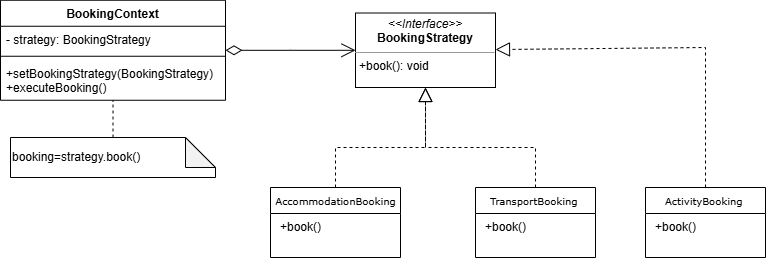

The diagram above was exported from draw.io. Its source (the exported page's mxGraphModel, read from the mxfile embedded in the PNG):
<mxGraphModel dx="872" dy="439" grid="1" gridSize="10" guides="1" tooltips="1" connect="1" arrows="1" fold="1" page="1" pageScale="1" pageWidth="850" pageHeight="1100" math="0" shadow="0">
  <root>
    <mxCell id="0" />
    <mxCell id="1" parent="0" />
    <mxCell id="DxpJvKM0HqhNG1pV6mH_-1" value="AccommodationBooking" style="swimlane;html=1;fontStyle=0;childLayout=stackLayout;horizontal=1;startSize=26;fillColor=none;horizontalStack=0;resizeParent=1;resizeLast=0;collapsible=1;marginBottom=0;swimlaneFillColor=#ffffff;rounded=0;shadow=0;comic=0;labelBackgroundColor=none;strokeWidth=1;fontFamily=Verdana;fontSize=10;align=center;" vertex="1" parent="1">
      <mxGeometry x="425" y="360" width="130" height="70" as="geometry" />
    </mxCell>
    <mxCell id="DxpJvKM0HqhNG1pV6mH_-2" value="&lt;p style=&quot;margin: 0px 0px 0px 4px;&quot;&gt;&lt;span style=&quot;text-wrap-mode: nowrap;&quot;&gt;+book()&lt;/span&gt;&lt;/p&gt;" style="text;html=1;strokeColor=none;fillColor=none;align=left;verticalAlign=top;spacingLeft=4;spacingRight=4;whiteSpace=wrap;overflow=hidden;rotatable=0;points=[[0,0.5],[1,0.5]];portConstraint=eastwest;" vertex="1" parent="DxpJvKM0HqhNG1pV6mH_-1">
      <mxGeometry y="26" width="130" height="44" as="geometry" />
    </mxCell>
    <mxCell id="DxpJvKM0HqhNG1pV6mH_-3" value="&lt;p style=&quot;margin:0px;margin-top:4px;text-align:center;&quot;&gt;&lt;i&gt;&amp;lt;&amp;lt;Interface&amp;gt;&amp;gt;&lt;/i&gt;&lt;br&gt;&lt;b&gt;BookingStrategy&lt;/b&gt;&lt;/p&gt;&lt;hr size=&quot;1&quot;&gt;&lt;p style=&quot;margin:0px;margin-left:4px;&quot;&gt;&lt;/p&gt;&lt;p style=&quot;margin:0px;margin-left:4px;&quot;&gt;+book(): void&lt;/p&gt;" style="verticalAlign=top;align=left;overflow=fill;fontSize=12;fontFamily=Helvetica;html=1;rounded=0;shadow=0;comic=0;labelBackgroundColor=none;strokeWidth=1" vertex="1" parent="1">
      <mxGeometry x="510" y="185.5" width="140" height="74.5" as="geometry" />
    </mxCell>
    <mxCell id="DxpJvKM0HqhNG1pV6mH_-4" value="TransportBooking&amp;nbsp;" style="swimlane;html=1;fontStyle=0;childLayout=stackLayout;horizontal=1;startSize=26;fillColor=none;horizontalStack=0;resizeParent=1;resizeLast=0;collapsible=1;marginBottom=0;swimlaneFillColor=#ffffff;rounded=0;shadow=0;comic=0;labelBackgroundColor=none;strokeWidth=1;fontFamily=Verdana;fontSize=10;align=center;" vertex="1" parent="1">
      <mxGeometry x="630" y="360" width="120" height="70" as="geometry" />
    </mxCell>
    <mxCell id="DxpJvKM0HqhNG1pV6mH_-5" value="&lt;p style=&quot;margin: 0px 0px 0px 4px;&quot;&gt;&lt;span style=&quot;text-wrap-mode: nowrap;&quot;&gt;+book()&lt;/span&gt;&lt;/p&gt;" style="text;html=1;strokeColor=none;fillColor=none;align=left;verticalAlign=top;spacingLeft=4;spacingRight=4;whiteSpace=wrap;overflow=hidden;rotatable=0;points=[[0,0.5],[1,0.5]];portConstraint=eastwest;" vertex="1" parent="DxpJvKM0HqhNG1pV6mH_-4">
      <mxGeometry y="26" width="120" height="34" as="geometry" />
    </mxCell>
    <mxCell id="DxpJvKM0HqhNG1pV6mH_-6" value="" style="endArrow=block;dashed=1;endFill=0;endSize=12;html=1;rounded=0;exitX=0.5;exitY=0;exitDx=0;exitDy=0;entryX=0.5;entryY=1;entryDx=0;entryDy=0;" edge="1" parent="1" source="DxpJvKM0HqhNG1pV6mH_-1" target="DxpJvKM0HqhNG1pV6mH_-3">
      <mxGeometry width="160" relative="1" as="geometry">
        <mxPoint x="300" y="390" as="sourcePoint" />
        <mxPoint x="460" y="390" as="targetPoint" />
        <Array as="points">
          <mxPoint x="490" y="320" />
          <mxPoint x="580" y="320" />
        </Array>
      </mxGeometry>
    </mxCell>
    <mxCell id="DxpJvKM0HqhNG1pV6mH_-7" value="" style="endArrow=block;dashed=1;endFill=0;endSize=12;html=1;rounded=0;exitX=0.5;exitY=0;exitDx=0;exitDy=0;entryX=0.5;entryY=1;entryDx=0;entryDy=0;" edge="1" parent="1" source="DxpJvKM0HqhNG1pV6mH_-4" target="DxpJvKM0HqhNG1pV6mH_-3">
      <mxGeometry width="160" relative="1" as="geometry">
        <mxPoint x="300" y="390" as="sourcePoint" />
        <mxPoint x="460" y="390" as="targetPoint" />
        <Array as="points">
          <mxPoint x="690" y="320" />
          <mxPoint x="580" y="320" />
        </Array>
      </mxGeometry>
    </mxCell>
    <mxCell id="DxpJvKM0HqhNG1pV6mH_-8" value="booking=strategy.book()" style="shape=note;whiteSpace=wrap;html=1;backgroundOutline=1;darkOpacity=0.05;align=left;" vertex="1" parent="1">
      <mxGeometry x="165" y="310" width="205" height="40" as="geometry" />
    </mxCell>
    <mxCell id="DxpJvKM0HqhNG1pV6mH_-9" value="ActivityBooking&amp;nbsp;" style="swimlane;html=1;fontStyle=0;childLayout=stackLayout;horizontal=1;startSize=26;fillColor=none;horizontalStack=0;resizeParent=1;resizeLast=0;collapsible=1;marginBottom=0;swimlaneFillColor=#ffffff;rounded=0;shadow=0;comic=0;labelBackgroundColor=none;strokeWidth=1;fontFamily=Verdana;fontSize=10;align=center;" vertex="1" parent="1">
      <mxGeometry x="800" y="360" width="120" height="70" as="geometry" />
    </mxCell>
    <mxCell id="DxpJvKM0HqhNG1pV6mH_-10" value="&lt;p style=&quot;margin: 0px 0px 0px 4px;&quot;&gt;&lt;span style=&quot;text-wrap-mode: nowrap;&quot;&gt;+book()&lt;/span&gt;&lt;/p&gt;" style="text;html=1;strokeColor=none;fillColor=none;align=left;verticalAlign=top;spacingLeft=4;spacingRight=4;whiteSpace=wrap;overflow=hidden;rotatable=0;points=[[0,0.5],[1,0.5]];portConstraint=eastwest;" vertex="1" parent="DxpJvKM0HqhNG1pV6mH_-9">
      <mxGeometry y="26" width="120" height="34" as="geometry" />
    </mxCell>
    <mxCell id="DxpJvKM0HqhNG1pV6mH_-11" value="BookingContext" style="swimlane;fontStyle=1;align=center;verticalAlign=top;childLayout=stackLayout;horizontal=1;startSize=26;horizontalStack=0;resizeParent=1;resizeParentMax=0;resizeLast=0;collapsible=1;marginBottom=0;whiteSpace=wrap;html=1;" vertex="1" parent="1">
      <mxGeometry x="155" y="172.75" width="225" height="100" as="geometry" />
    </mxCell>
    <mxCell id="DxpJvKM0HqhNG1pV6mH_-12" value="- strategy: BookingStrategy" style="text;strokeColor=none;fillColor=none;align=left;verticalAlign=top;spacingLeft=4;spacingRight=4;overflow=hidden;rotatable=0;points=[[0,0.5],[1,0.5]];portConstraint=eastwest;whiteSpace=wrap;html=1;" vertex="1" parent="DxpJvKM0HqhNG1pV6mH_-11">
      <mxGeometry y="26" width="225" height="26" as="geometry" />
    </mxCell>
    <mxCell id="DxpJvKM0HqhNG1pV6mH_-13" value="" style="line;strokeWidth=1;fillColor=none;align=left;verticalAlign=middle;spacingTop=-1;spacingLeft=3;spacingRight=3;rotatable=0;labelPosition=right;points=[];portConstraint=eastwest;strokeColor=inherit;" vertex="1" parent="DxpJvKM0HqhNG1pV6mH_-11">
      <mxGeometry y="52" width="225" height="8" as="geometry" />
    </mxCell>
    <mxCell id="DxpJvKM0HqhNG1pV6mH_-14" value="+setBookingStrategy(BookingStrategy)&lt;div&gt;+executeBooking()&lt;/div&gt;" style="text;strokeColor=none;fillColor=none;align=left;verticalAlign=top;spacingLeft=4;spacingRight=4;overflow=hidden;rotatable=0;points=[[0,0.5],[1,0.5]];portConstraint=eastwest;whiteSpace=wrap;html=1;" vertex="1" parent="DxpJvKM0HqhNG1pV6mH_-11">
      <mxGeometry y="60" width="225" height="40" as="geometry" />
    </mxCell>
    <mxCell id="DxpJvKM0HqhNG1pV6mH_-15" value="" style="endArrow=none;dashed=1;html=1;rounded=0;exitX=0.5;exitY=0;exitDx=0;exitDy=0;exitPerimeter=0;" edge="1" parent="1" source="DxpJvKM0HqhNG1pV6mH_-8" target="DxpJvKM0HqhNG1pV6mH_-11">
      <mxGeometry width="50" height="50" relative="1" as="geometry">
        <mxPoint x="500" y="260" as="sourcePoint" />
        <mxPoint x="550" y="210" as="targetPoint" />
      </mxGeometry>
    </mxCell>
    <mxCell id="DxpJvKM0HqhNG1pV6mH_-16" value="" style="endArrow=open;html=1;endSize=12;startArrow=diamondThin;startSize=14;startFill=0;edgeStyle=orthogonalEdgeStyle;align=left;verticalAlign=bottom;rounded=0;" edge="1" parent="1" source="DxpJvKM0HqhNG1pV6mH_-11" target="DxpJvKM0HqhNG1pV6mH_-3">
      <mxGeometry x="-1" y="3" relative="1" as="geometry">
        <mxPoint x="450" y="230" as="sourcePoint" />
        <mxPoint x="610" y="230" as="targetPoint" />
      </mxGeometry>
    </mxCell>
    <mxCell id="DxpJvKM0HqhNG1pV6mH_-17" value="" style="endArrow=block;dashed=1;endFill=0;endSize=12;html=1;rounded=0;exitX=0.5;exitY=0;exitDx=0;exitDy=0;" edge="1" parent="1" source="DxpJvKM0HqhNG1pV6mH_-9" target="DxpJvKM0HqhNG1pV6mH_-3">
      <mxGeometry width="160" relative="1" as="geometry">
        <mxPoint x="450" y="230" as="sourcePoint" />
        <mxPoint x="610" y="230" as="targetPoint" />
        <Array as="points">
          <mxPoint x="860" y="320" />
          <mxPoint x="860" y="220" />
        </Array>
      </mxGeometry>
    </mxCell>
  </root>
</mxGraphModel>